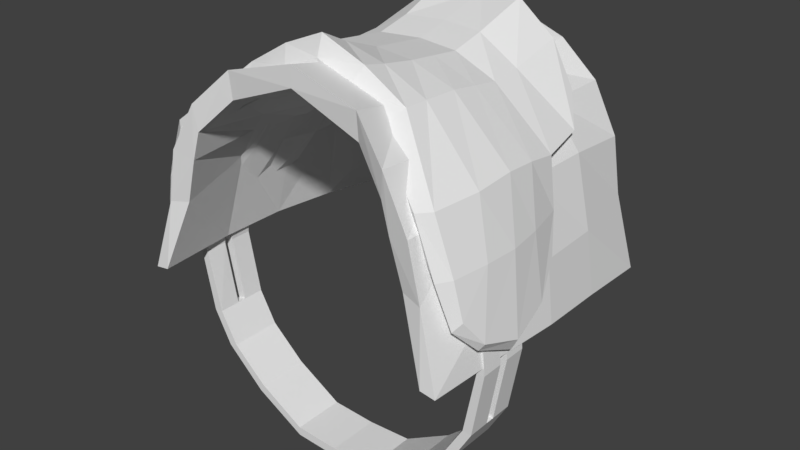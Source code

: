 # Source: saddle_pad.blend  (saved by Blender 2.78.0; exported with 4.5.12 LTS)
import bpy
from mathutils import Matrix  # noqa: F401  (used for matrix-valued properties, if any)

bpy.ops.wm.read_factory_settings(use_empty=True)
scene = bpy.context.scene
scene.name = 'Scene'

# ---- collections
col_collection_1 = bpy.data.collections.new('Collection 1'); scene.collection.children.link(col_collection_1)

# ---- materials (node trees are filled in below, after node groups)
mat_material_003 = bpy.data.materials.new('Material.003')
mat_material_003.alpha_threshold = 0.0
mat_material_003.use_transparent_shadow = False
mat_material_003.roughness = 0.5
mat_material_002 = bpy.data.materials.new('Material.002')
mat_material_002.alpha_threshold = 0.0
mat_material_002.use_transparent_shadow = False
mat_material_002.roughness = 0.5
mat_material_002.line_color = (0.0, 0.0, 0.0, 1.0)

# ---- material node trees

# ---- world
world_world = bpy.data.worlds.new('World'); scene.world = world_world
world_world.color = (0.05088, 0.05088, 0.05088)
world_world.use_sun_shadow = False
world_world.sun_shadow_jitter_overblur = 0.0
world_world.cycles.sampling_method = 'MANUAL'

# ---- meshes
me_cube_001 = bpy.data.meshes.new('Cube.001')
me_cube_001.from_pydata([(-0.4494, -0.261, -0.0201), (-0.4494, -0.261, 0.06686), (-0.4494, 0.261, -0.0201), (-0.4494, 0.261, 0.06686), (0.02939, -0.261, -0.04348), (0.02939, -0.261, 0.04348), (0.02939, 0.261, -0.04348), (0.02939, 0.261, 0.04348), (-0.9573, -0.261, 0.2639), (-0.9232, -0.261, 0.3439), (-0.9573, 0.261, 0.2639), (-0.9232, 0.261, 0.3439), (-1.354, -0.261, 0.6265), (-1.272, -0.261, 0.6547), (-1.354, 0.261, 0.6265), (-1.272, 0.261, 0.6547), (-1.54, -0.2544, 0.952), (-1.454, -0.2544, 0.9635), (-1.54, 0.2677, 0.952), (-1.454, 0.2677, 0.9635), (-1.526, 0.04274, 2.002), (-1.526, -0.2642, 2.002), (-1.612, -0.04766, 2.009), (-1.526, -0.04766, 2.002), (-1.655, 0.04274, 1.589), (-1.568, -0.04766, 1.591), (-1.354, -0.04446, 0.6265), (-1.272, -0.04446, 0.6547), (-1.54, -0.03777, 0.952), (-1.454, -0.03777, 0.9635), (-1.655, 0.2578, 1.589), (-1.568, 0.2578, 1.591), (-1.568, 0.04274, 1.591), (-1.272, 0.04594, 0.6547), (-1.454, 0.05263, 0.9635), (-1.58, -0.2639, 1.594), (-1.655, -0.2642, 1.589), (-1.655, -0.04766, 1.589), (-1.354, 0.04594, 0.6265), (-1.54, 0.05263, 0.952), (-1.612, 0.04274, 2.009), (-1.526, 0.2578, 2.002), (-1.612, 0.2578, 2.009), (-1.612, -0.2642, 2.009)], [], [(3, 2, 10, 11), (2, 3, 7, 6), (4, 5, 1, 0), (6, 4, 0, 2), (34, 19, 31, 32), (35, 25, 23, 21), (0, 1, 9, 8), (9, 11, 15, 33, 27, 13), (16, 17, 35, 36), (26, 12, 16, 28), (29, 28, 37, 25), (11, 10, 14, 15), (8, 9, 13, 12), (19, 18, 30, 31), (15, 14, 18, 19), (12, 13, 17, 16), (33, 15, 19, 34), (13, 27, 29, 17), (18, 39, 24, 30), (24, 32, 20, 40), (38, 26, 28, 39), (31, 30, 42, 41), (32, 31, 41, 20), (43, 21, 23, 22), (40, 20, 41, 42), (28, 16, 36, 37), (3, 1, 5, 7), (0, 8, 10, 2), (8, 12, 26, 38, 14, 10), (14, 38, 39, 18), (1, 3, 11, 9), (27, 33, 34, 29), (28, 29, 34, 39), (37, 36, 43, 22), (17, 29, 25, 35), (39, 34, 32, 24), (30, 24, 40, 42), (36, 35, 21, 43), (25, 37, 22, 23)])
me_cube_001.use_remesh_preserve_volume = False
me_cube_001.use_remesh_preserve_attributes = False
me_cube_001.use_mirror_vertex_groups = False
me_cube_001.update()
me_cube = bpy.data.meshes.new('Cube')
me_cube.from_pydata([(-1.661, -1.33, -0.7963), (-0.8292, -0.9861, 0.5949), (-1.105, 0.9179, 0.2819), (-0.8141, 1.04, 0.6374), (-1.392, -1.348, 0.04309), (-1.614, -0.05587, -0.7767), (-0.8234, 0.1641, 0.4838), (-1.414, 0.1547, -0.005225), (-0.1382, -0.9993, 1.015), (-0.03655, 1.095, 0.9054), (0.007629, 0.2111, 0.674), (-1.382, 0.0404, -0.7877), (-1.474, -1.241, -0.7957), (-0.4939, 1.132, 0.3099), (-0.5804, -1.074, 0.3916), (-0.1152, -1.048, 0.674), (-0.04164, 1.204, 0.3995), (-1.03, 0.2954, -0.07921), (-0.8093, 0.4985, 0.5042), (-0.7023, 1.049, 0.1172), (-1.061, -1.308, 0.05078), (-1.172, 0.08635, -0.4609), (-1.338, -1.32, -0.4086), (-0.5264, 0.1183, 0.2995), (-0.001083, 0.1228, 0.4157), (-1.783, -0.7635, -1.166), (0.007402, -0.3651, 0.7411), (-0.8331, -0.4017, 0.5719), (-1.453, -0.4892, 0.07986), (-1.574, -0.6712, -1.169), (-1.008, -0.5185, 0.0485), (-1.293, -0.5921, -0.4402), (-1.577, -1.343, -0.4574), (-1.513, 0.08715, -0.448), (-1.643, -0.6544, -0.4545), (0.007629, 0.555, 0.754), (-1.325, 0.6424, 0.03199), (-0.4491, 0.9209, 0.07998), (0.1292, 0.9902, 0.1247), (-0.9913, 0.6884, -0.05074), (-0.4343, 1.057, 0.9286), (-0.4208, -0.9856, 0.8392), (-0.4091, 0.1683, 0.6577), (-0.2917, 1.197, 0.3912), (-0.2949, -0.9983, 0.5505), (-0.26, 0.1257, 0.3652), (-0.4125, -0.4087, 0.7253), (-0.1972, 0.9739, 0.1134), (-0.4081, 0.5124, 0.7375), (-1.274, -1.438, 0.02857), (-1.536, 0.01475, -0.815), (-0.7338, -1.163, 0.4438), (-0.6427, 1.182, 0.5914), (0.06108, 1.213, 0.747), (-0.05876, -1.062, 0.8253), (-0.9536, 1.019, 0.2527), (-1.597, -1.385, -0.8777), (-1.72, -0.7632, -1.285), (-1.472, -1.441, -0.4822), (-1.381, 0.1047, -0.4943), (-1.261, 0.1767, -0.03095), (-1.185, 0.7493, -0.04626), (-0.2937, 1.191, 0.7461), (-0.3428, -1.083, 0.6804), (-1.742, -1.149, -1.038), (-0.06538, -0.7345, 0.8818), (-1.55, -0.9635, -0.9822), (-0.8333, -0.7468, 0.5875), (-1.462, -0.8997, 0.06319), (-1.357, -0.9491, -0.4104), (-1.631, -0.9966, -0.4484), (-1.048, -0.9072, 0.05928), (-0.4168, -0.7495, 0.786), (-1.684, -1.155, -1.115), (-0.8303, -0.1203, 0.5284), (-1.434, -0.1639, 0.04933), (-1.038, -0.1966, 0.006497), (-1.253, -0.2653, -0.4461), (-1.719, -0.3392, -1.046), (0.007515, -0.07797, 0.7076), (-1.52, -0.3636, -1.0), (-1.601, -0.3104, -0.4495), (-0.4112, -0.1213, 0.6916), (-1.669, -0.3679, -1.129), (-0.574, -0.7472, 0.368), (-0.2898, -0.7045, 0.4991), (-0.07737, -0.6846, 0.5869), (-0.5455, -0.1996, 0.3252), (-0.2723, -0.1916, 0.408), (-0.02691, -0.2249, 0.4765), (-0.5624, -0.4709, 0.3469), (-0.2826, -0.4473, 0.4536), (-0.05145, -0.4432, 0.529)], [], [(36, 18, 3, 2), (55, 52, 13, 19), (73, 66, 12, 56), (72, 67, 1, 41), (78, 81, 33, 5), (48, 18, 6, 42), (75, 74, 6, 7), (61, 39, 17, 60), (63, 44, 15, 54), (60, 59, 33, 7), (69, 22, 12, 66), (49, 51, 1, 4), (71, 20, 22, 69), (37, 23, 17, 39), (62, 40, 9, 53), (56, 58, 32, 0), (47, 45, 23, 37), (17, 23, 87, 76), (45, 24, 89, 88), (76, 30, 31, 77), (77, 31, 29, 80), (68, 67, 27, 28), (64, 70, 34, 25), (82, 74, 27, 46), (83, 80, 29, 57), (58, 22, 20, 49), (59, 21, 11, 50), (81, 34, 28, 75), (70, 32, 4, 68), (43, 47, 37, 13), (13, 37, 39, 19), (55, 19, 39, 61), (40, 3, 18, 48), (7, 6, 18, 36), (9, 40, 48, 35), (16, 38, 47, 43), (79, 82, 46, 26), (23, 45, 88, 87), (38, 24, 45, 47), (52, 3, 40, 62), (51, 14, 44, 63), (35, 48, 42, 10), (65, 72, 41, 8), (1, 51, 63, 41), (13, 52, 62, 43), (2, 55, 61, 36), (33, 59, 50, 5), (32, 58, 49, 4), (78, 83, 57, 25), (12, 22, 58, 56), (43, 62, 53, 16), (20, 14, 51, 49), (17, 21, 59, 60), (41, 63, 54, 8), (36, 61, 60, 7), (64, 73, 56, 0), (2, 3, 52, 55), (25, 57, 73, 64), (26, 46, 72, 65), (34, 70, 68, 28), (0, 32, 70, 64), (4, 1, 67, 68), (30, 71, 69, 31), (31, 69, 66, 29), (46, 27, 67, 72), (57, 29, 66, 73), (5, 50, 83, 78), (10, 42, 82, 79), (33, 81, 75, 7), (50, 11, 80, 83), (42, 6, 74, 82), (21, 77, 80, 11), (17, 76, 77, 21), (28, 27, 74, 75), (25, 34, 81, 78), (84, 85, 44, 14), (71, 84, 14, 20), (85, 86, 15, 44), (88, 89, 92, 91), (87, 88, 91, 90), (76, 87, 90, 30), (91, 92, 86, 85), (90, 91, 85, 84), (30, 90, 84, 71)])
me_cube.use_remesh_preserve_volume = False
me_cube.use_remesh_preserve_attributes = False
me_cube.use_mirror_vertex_groups = False
me_cube.update()
me_cylinder_001 = bpy.data.meshes.new('Cylinder.001')
me_cylinder_001.from_pydata([(-0.9681, -0.04671, -0.9849), (-0.8891, 0.3122, -1.022), (-0.7072, 0.6343, -1.043), (-0.4688, 0.8689, -1.013), (-0.6882, 0.465, -1.009), (-0.4665, 0.6906, -0.975), (-1.01, -0.5163, -0.9904), (-0.831, -0.01986, -0.9566), (-1.11, -0.5325, -0.9862), (-0.7445, 0.2762, -0.99), (-1.077, -0.06361, -0.4476), (-0.9356, 0.3816, -0.5096), (-0.7161, 0.646, -0.5356), (-0.4114, 0.8115, -0.5467), (-1.14, -0.4797, -0.4506), (-1.048, -0.4608, -0.4507), (-0.4803, 0.6288, -0.4553), (-0.9384, 0.1205, -0.4247), (-0.7211, 0.4563, -0.4575), (-0.8081, 0.3313, -0.4456), (0.02298, 1.003, -1.064), (0.9681, -0.04671, -0.9849), (0.8891, 0.3122, -1.022), (0.7072, 0.6343, -1.043), (0.4688, 0.8689, -1.013), (0.6882, 0.465, -1.009), (0.003239, 0.8613, -1.034), (0.4665, 0.6906, -0.975), (1.01, -0.5163, -0.9904), (0.831, -0.01986, -0.9566), (1.11, -0.5325, -0.9862), (0.7445, 0.2762, -0.99), (2.328e-10, 0.9477, -0.551), (1.077, -0.06361, -0.4476), (0.9356, 0.3816, -0.5096), (0.7161, 0.646, -0.5356), (0.4114, 0.8115, -0.5467), (1.14, -0.4797, -0.4506), (1.048, -0.4608, -0.4507), (0.4803, 0.6288, -0.4553), (0.9384, 0.1205, -0.4247), (0.7211, 0.4563, -0.4575), (2.328e-10, 0.7235, -0.4695), (0.8081, 0.3313, -0.4456), (-0.9681, 0.04347, 1.013), (-1.101, -0.0517, 0.01655), (-0.8891, 0.4042, 1.018), (-0.9471, 0.3993, -0.003801), (-0.7006, 0.7308, 1.003), (-0.7109, 0.6601, -0.01557), (-0.4474, 0.9703, 0.9371), (-0.3777, 0.8316, -0.02331), (-0.7093, 0.435, -0.005416), (-0.6838, 0.5578, 0.9867), (-0.4619, 0.6177, -0.01366), (-0.4471, 0.7881, 0.9173), (-1.07, -0.4318, 0.0337), (-1.01, -0.4237, 1.061), (-0.9379, 0.1061, 0.00943), (-0.831, 0.06767, 0.9829), (-1.11, -0.4402, 1.059), (-1.16, -0.4521, 0.03462), (-0.7441, 0.3657, 0.9891), (-0.8105, 0.3262, -0.0005041), (-1.077, -0.02175, 0.4799), (-0.9356, 0.4272, 0.5015), (-0.7148, 0.6937, 0.5023), (-0.3997, 0.8655, 0.4877), (-1.14, -0.4358, 0.5203), (-1.048, -0.4171, 0.5187), (-0.4756, 0.6712, 0.4203), (-0.9384, 0.1595, 0.4405), (-0.7211, 0.497, 0.4429), (-0.8081, 0.3714, 0.4423), (0.04508, 1.113, 0.939), (1.259e-06, 0.9452, -0.02844), (0.9681, 0.04347, 1.013), (1.101, -0.0517, 0.01655), (0.8891, 0.4042, 1.018), (0.9471, 0.3993, -0.003801), (0.7138, 0.7308, 1.003), (0.7109, 0.6601, -0.01557), (0.4902, 0.9703, 0.9371), (0.3777, 0.8316, -0.02331), (0.7093, 0.435, -0.005416), (0.6926, 0.5578, 0.9867), (2.328e-10, 0.6579, -0.01547), (0.03898, 0.9791, 0.9393), (0.4619, 0.6177, -0.01366), (0.4859, 0.7881, 0.9173), (1.07, -0.4318, 0.0337), (1.01, -0.4237, 1.061), (0.9379, 0.1061, 0.00943), (0.831, 0.06767, 0.9829), (1.11, -0.4402, 1.059), (1.16, -0.4521, 0.03462), (0.7448, 0.3657, 0.9891), (0.8105, 0.3262, -0.0005041), (0.02022, 1.006, 0.471), (1.077, -0.02175, 0.4799), (0.9356, 0.4272, 0.5015), (0.7174, 0.6937, 0.5023), (0.4232, 0.8655, 0.4877), (1.14, -0.4358, 0.5203), (1.048, -0.4171, 0.5187), (0.485, 0.6712, 0.4203), (0.9384, 0.1595, 0.4405), (0.7211, 0.497, 0.4429), (0.01486, 0.7727, 0.4155), (0.8081, 0.3714, 0.4423)], [], [(10, 45, 47, 11), (11, 47, 49, 12), (12, 49, 51, 13), (13, 51, 75, 32), (3, 5, 4, 2), (3, 20, 26, 5), (15, 56, 61, 14), (16, 54, 52, 18), (14, 61, 45, 10), (0, 1, 9, 7), (42, 86, 54, 16), (17, 58, 56, 15), (18, 52, 63, 19), (0, 7, 6, 8), (9, 1, 2, 4), (19, 63, 58, 17), (9, 19, 17, 7), (4, 18, 19, 9), (7, 17, 15, 6), (26, 42, 16, 5), (8, 14, 10, 0), (5, 16, 18, 4), (6, 15, 14, 8), (3, 13, 32, 20), (2, 12, 13, 3), (1, 11, 12, 2), (0, 10, 11, 1), (33, 34, 79, 77), (34, 35, 81, 79), (35, 36, 83, 81), (36, 32, 75, 83), (24, 23, 25, 27), (24, 27, 26, 20), (38, 37, 95, 90), (39, 41, 84, 88), (37, 33, 77, 95), (21, 29, 31, 22), (42, 39, 88, 86), (40, 38, 90, 92), (41, 43, 97, 84), (21, 30, 28, 29), (31, 25, 23, 22), (43, 40, 92, 97), (31, 29, 40, 43), (25, 31, 43, 41), (29, 28, 38, 40), (26, 27, 39, 42), (30, 21, 33, 37), (27, 25, 41, 39), (28, 30, 37, 38), (24, 20, 32, 36), (23, 24, 36, 35), (22, 23, 35, 34), (21, 22, 34, 33), (64, 65, 47, 45), (65, 66, 49, 47), (66, 67, 51, 49), (67, 98, 75, 51), (50, 48, 53, 55), (50, 55, 87, 74), (69, 68, 61, 56), (70, 72, 52, 54), (68, 64, 45, 61), (44, 59, 62, 46), (108, 70, 54, 86), (71, 69, 56, 58), (72, 73, 63, 52), (44, 60, 57, 59), (45, 58, 56, 61), (47, 49, 52, 63, 58, 45), (51, 54, 52, 49), (75, 86, 54, 51), (62, 53, 48, 46), (73, 71, 58, 63), (62, 59, 71, 73), (53, 62, 73, 72), (59, 57, 69, 71), (87, 55, 70, 108), (60, 44, 64, 68), (55, 53, 72, 70), (57, 60, 68, 69), (50, 74, 98, 67), (48, 50, 67, 66), (46, 48, 66, 65), (44, 46, 65, 64), (99, 77, 79, 100), (100, 79, 81, 101), (101, 81, 83, 102), (102, 83, 75, 98), (82, 89, 85, 80), (82, 74, 87, 89), (104, 90, 95, 103), (105, 88, 84, 107), (103, 95, 77, 99), (76, 78, 96, 93), (108, 86, 88, 105), (106, 92, 90, 104), (107, 84, 97, 109), (76, 93, 91, 94), (77, 95, 90, 92), (79, 77, 92, 97, 84, 81), (83, 81, 84, 88), (75, 83, 88, 86), (96, 78, 80, 85), (109, 97, 92, 106), (96, 109, 106, 93), (85, 107, 109, 96), (93, 106, 104, 91), (87, 108, 105, 89), (94, 103, 99, 76), (89, 105, 107, 85), (91, 104, 103, 94), (82, 102, 98, 74), (80, 101, 102, 82), (78, 100, 101, 80), (76, 99, 100, 78)])
me_cylinder_001.materials.append(mat_material_003)
me_cylinder_001.use_remesh_preserve_volume = False
me_cylinder_001.use_remesh_preserve_attributes = False
me_cylinder_001.use_mirror_vertex_groups = False
me_cylinder_001.update()
me_cube_002 = bpy.data.meshes.new('Cube.002')
me_cube_002.from_pydata([(-0.4503, 1.982, 2.221), (-0.3586, 1.224, 0.003396), (-0.8049, 1.291, 0.1958), (-0.4354, 0.5987, -0.09486), (-0.9617, -0.3424, 0.2127), (-1.053, -0.6279, 0.2613), (-0.4663, -0.6125, 2.218), (-0.4552, -0.3755, -0.1444), (-0.8883, 0.4715, 0.1461), (0.02115, 0.562, 2.029), (-0.4673, 0.4777, 1.946), (-0.7185, 2.092, 2.006), (0.02153, 2.0, 2.301), (-0.4909, 2.863, -0.4803), (-0.3231, 1.903, 0.2683), (-1.035, 1.204, 0.5443), (-0.7238, 3.288, 1.869), (-0.5003, 3.248, 2.038), (0.02202, 2.672, 2.266), (-1.071, 2.398, 0.8999), (-0.5304, 3.904, 0.9832), (-0.1295, 3.856, 0.6287), (0.02356, 3.866, 1.555), (-0.3111, 3.948, 1.205), (-0.6431, 3.764, 1.461), (-0.9608, 3.06, 1.235), (-0.7319, 0.5331, 1.754), (-0.9631, 2.119, 1.285), (-0.9547, 2.628, 1.526), (-0.421, 3.615, 1.826), (-1.028, 0.8582, 1.05), (-1.097, -0.9248, 0.8288), (-1.066, -0.3865, 0.951), (-0.9033, 2.03, 0.599), (-0.8025, 1.88, 0.4207), (-1.047, 2.64, 0.327), (-0.8038, 3.626, 1.296), (-0.9357, -1.394, 0.2724), (-0.8868, -1.597, 0.8245), (-0.3524, -1.02, 2.483), (0.01887, -0.9297, 2.496), (-0.7009, -1.066, 1.888), (0.01907, -1.799, 0.2839), (-0.6428, -1.783, 0.3347), (-0.4472, -1.908, 1.003), (-0.5885, -1.827, 1.887), (-0.2856, -1.868, 0.4493), (0.01307, -1.998, 1.364), (-0.2799, -2.356, 2.146), (-0.3556, -2.052, 1.508), (-0.503, -2.029, 2.115), (-0.1665, -1.561, 3.068), (-0.5498, -1.517, 2.324), (-0.1975, -2.65, 2.408), (-0.2731, -2.648, 2.485), (-0.2769, -2.223, 3.381), (-0.4456, -2.245, 3.109), (-0.239, -2.709, 3.499), (-0.4014, -2.709, 2.957), (-0.2218, -3.098, 3.518), (0.005569, -3.141, 3.545), (-0.3281, -3.2, 3.428), (-0.2121, -3.131, 2.158), (-0.3355, -3.31, 2.298), (-0.4134, -3.272, 2.61), (0.01135, -3.526, 3.317), (-0.2601, -3.285, 3.41), (0.009305, -3.328, 3.457), (-0.3859, -3.225, 3.092), (0.006242, -3.56, 1.865), (-0.3235, -3.742, 2.169), (-0.1968, -3.621, 3.102), (-0.3393, -3.545, 2.91), (-0.2205, -3.565, 1.923), (-0.3301, -3.786, 1.981), (-0.1188, -3.876, 2.472), (0.009398, -4.104, 2.03), (-0.2377, -3.787, 1.683), (-0.2826, -3.95, 2.152), (-0.1428, -4.096, 1.985), (-0.2668, -3.964, 1.867), (-0.2114, -0.6942, -0.3634), (-0.3085, -0.5537, -0.2466), (-0.5848, -0.5903, -0.214), (-0.2926, -1.189, -0.4928), (0.004738, -1.149, -0.3045), (0.05191, -1.243, -0.273), (-0.002575, -0.7159, -0.3192), (-0.6026, -1.425, -0.06387), (-0.2382, -1.292, -0.329), (-0.8522, -1.021, -0.1484), (-0.731, -1.249, -0.2527), (-0.5196, -1.334, -0.3549), (-0.248, -0.9649, -0.5098), (-0.3259, -0.7343, -0.5576), (-0.8603, -0.9535, -0.5545), (-0.3284, -0.8639, -1.799), (-0.4766, -0.7585, -1.174), (-0.3443, -1.129, -1.712), (-0.2838, -1.011, -1.78), (-0.5443, -0.8324, -1.822), (-0.6189, -0.9057, -1.961), (-0.5351, -1.141, -1.797), (-0.6388, -1.035, -1.952), (-0.5616, -1.076, -2.62), (-0.3272, -0.9421, -2.906), (-0.3725, -1.088, -2.622), (-0.4274, -0.8678, -2.919), (-0.6168, -0.8736, -2.882), (-0.6022, -1.125, -2.957), (-0.3057, -1.094, -2.945), (-0.5509, -1.083, -3.12), (-0.432, -1.166, -2.956), (-0.4182, -1.052, -3.07), (-0.4819, -1.369, -3.149), (-0.4104, -1.09, -3.222), (-0.648, -1.255, -3.194), (-0.33, -1.25, -3.192), (-0.4505, -1.139, -3.372), (-0.6637, -1.244, -3.34), (-0.6241, -1.448, -3.34), (-0.41, -1.481, -3.341), (-0.3106, -1.338, -3.34), (-0.151, 2.484, 0.1242), (-0.5121, 3.612, -0.1437), (-0.6329, 3.572, -0.1416), (-0.7478, 2.077, 0.3762), (-0.2376, 2.193, 0.2181), (-0.8062, 2.354, 0.08611), (-0.08074, 2.772, 0.1037), (-0.02603, 2.191, 0.2598), (0.02532, 2.635, 0.2822), (-0.7126, 3.542, -0.488), (-0.3226, 3.716, 0.3536), (-0.83, 3.506, 0.2666), (-0.2484, 3.293, -0.1806), (-0.3747, 3.725, -0.7625), (-0.555, 3.656, -0.5718), (-0.8391, 3.057, -0.1747), (-0.7565, 2.751, -0.2491), (-0.2935, 3.457, -0.8931), (-0.4856, 4.102, -1.252), (-0.7273, 3.953, -1.324), (-0.6639, 3.271, -1.006), (-0.3718, 4.018, -1.373), (-0.7566, 3.775, -1.742), (-0.4305, 3.597, -1.398), (-0.5562, 4.066, -1.897), (-0.7448, 3.583, -1.302), (-0.4526, 3.788, -1.956), (-0.6758, 3.768, -1.937), (-0.6893, 3.813, -2.605), (-0.3922, 4.019, -1.862), (-0.6317, 4.041, -2.623), (-0.3891, 4.023, -2.674), (-0.5811, 4.094, -3.002), (-0.3504, 4.022, -3.054), (-0.3558, 3.85, -3.011), (-0.7713, 3.807, -2.956), (-0.7229, 4.004, -3.008), (-0.6253, 3.827, -3.262), (-0.5118, 3.699, -3.134), (-0.4422, 3.871, -3.2), (-0.4558, 3.822, -3.308), (-0.6515, 3.388, -3.503), (-0.5164, 3.567, -3.317), (-0.6972, 3.658, -3.311), (-0.7418, 3.754, -3.467), (-0.3171, 3.562, -3.46), (-0.5938, 3.886, -3.525), (-0.3988, 3.415, -3.48), (-0.7493, 3.476, -3.472), (-0.3613, 3.863, -3.492), (0.02365, 2.179, 0.2993), (0.05025, -0.5078, -0.2463), (0.02024, 3.678, 0.4435), (0.02203, 3.488, 1.967), (0.01561, 3.875, 1.177), (0.01502, -1.9, 3.342), (0.0208, -1.429, -0.1487), (-0.4762, -1.183, 2.425), (0.002828, -2.58, 2.355), (0.007468, -2.588, 2.391), (0.00538, -3.631, 1.665), (0.01175, -4.021, 1.753), (-0.5857, -0.9176, -2.647), (-0.2996, 3.021, -0.4426), (-0.02888, 3.623, 0.4014), (-0.3581, 3.553, -0.3199), (-0.6871, 3.99, -1.858), (-0.5967, 3.734, -2.836), (0.02311, -0.4468, -0.2182), (0.01998, -0.1891, 2.161), (0.02182, 1.089, -0.08115), (-0.5608, 2.548, 2.171), (-0.006175, 3.791, 0.8127), (-0.02693, -1.351, -0.2281), (-0.4476, -3.014, 2.483), (-0.7664, -0.6794, -0.1766), (-0.2096, 3.51, 0.2384), (-0.6029, 4.105, -1.21), (-0.4383, 3.759, -2.866), (-0.6873, 3.733, -3.111), (-0.2455, -3.217, 3.785), (-0.2788, -3.342, 3.759), (-0.1609, -3.264, 3.508), (-0.3527, -3.208, 3.713)], [], [(0, 194, 11), (26, 10, 0), (6, 192, 10), (32, 26, 30), (7, 4, 8), (139, 13, 128), (173, 193, 14), (14, 1, 34), (16, 194, 17), (17, 194, 18), (128, 138, 139), (20, 21, 125), (125, 134, 20), (30, 26, 11), (0, 11, 26), (32, 31, 41), (41, 6, 26), (16, 17, 29), (32, 30, 15), (4, 32, 15), (34, 15, 33), (20, 23, 21), (23, 22, 177), (134, 35, 25), (19, 25, 35), (43, 38, 37), (89, 196, 179), (89, 42, 43), (89, 43, 88), (45, 31, 38), (43, 44, 38), (6, 180, 39), (192, 6, 39), (39, 40, 192), (43, 46, 44), (44, 46, 47), (46, 42, 47), (51, 40, 39), (52, 41, 45), (49, 47, 48), (39, 180, 55), (52, 45, 50), (48, 47, 181), (48, 181, 54), (39, 55, 51), (52, 50, 56), (54, 181, 53), (53, 181, 182), (55, 178, 51), (55, 56, 57), (197, 58, 54), (53, 197, 54), (57, 178, 55), (61, 57, 56), (59, 60, 57), (57, 61, 59), (58, 197, 68), (63, 197, 62), (73, 63, 62), (65, 205, 66), (67, 205, 65), (72, 66, 68), (64, 63, 70), (73, 70, 63), (74, 70, 73), (77, 74, 73), (73, 69, 183), (77, 80, 74), (75, 78, 79), (78, 74, 80), (78, 80, 79), (77, 183, 184), (77, 184, 80), (82, 81, 83), (89, 88, 92), (91, 90, 95), (83, 100, 198), (95, 198, 100), (95, 101, 103), (100, 101, 95), (91, 103, 102), (93, 98, 99), (97, 94, 96), (99, 98, 106), (99, 106, 105), (185, 100, 107), (108, 109, 185), (112, 110, 106), (108, 185, 107), (106, 104, 112), (104, 109, 112), (105, 113, 107), (117, 113, 110), (114, 116, 120), (118, 111, 115), (118, 120, 119), (118, 117, 122), (121, 118, 122), (123, 127, 186), (186, 129, 123), (127, 34, 126), (126, 33, 128), (187, 129, 199), (123, 131, 130), (137, 124, 188), (138, 125, 132), (132, 142, 138), (142, 148, 138), (135, 186, 140), (136, 188, 135), (140, 136, 135), (142, 137, 200), (13, 139, 143), (146, 140, 186), (186, 13, 146), (139, 148, 143), (140, 146, 144), (144, 136, 140), (152, 147, 141), (144, 152, 141), (200, 189, 142), (149, 144, 146), (144, 149, 152), (146, 148, 150), (156, 155, 154), (158, 151, 153), (151, 190, 149), (149, 190, 201), (201, 154, 149), (154, 157, 156), (157, 201, 161), (161, 201, 190), (202, 190, 158), (163, 155, 156), (160, 158, 159), (162, 157, 161), (161, 163, 162), (169, 163, 172), (167, 166, 160), (164, 165, 161), (166, 164, 202), (171, 164, 166), (170, 165, 164), (168, 165, 170), (169, 170, 164), (81, 174, 87), (59, 203, 205), (61, 205, 204), (5, 198, 90), (37, 5, 90), (90, 88, 37), (5, 37, 31), (0, 10, 12), (4, 15, 8), (10, 192, 9), (193, 3, 1), (3, 7, 8), (5, 4, 198), (32, 41, 26), (82, 83, 7), (3, 2, 1), (11, 16, 28), (0, 12, 18), (18, 194, 0), (13, 127, 128), (14, 193, 1), (34, 1, 2), (14, 34, 127), (194, 16, 11), (33, 15, 27), (17, 18, 176), (19, 33, 27), (175, 21, 195), (19, 28, 25), (19, 27, 28), (20, 134, 36), (125, 21, 133), (24, 29, 22), (22, 23, 24), (24, 23, 20), (30, 11, 27), (31, 45, 41), (26, 6, 10), (28, 27, 11), (16, 36, 25), (25, 28, 16), (36, 16, 24), (17, 176, 29), (29, 176, 22), (29, 24, 16), (30, 27, 15), (31, 37, 38), (32, 5, 31), (32, 4, 5), (34, 2, 15), (34, 33, 126), (35, 33, 19), (42, 89, 179), (21, 177, 195), (21, 23, 177), (36, 134, 25), (43, 37, 88), (41, 180, 6), (46, 43, 42), (44, 49, 38), (44, 47, 49), (45, 38, 49), (40, 51, 178), (52, 180, 41), (45, 49, 50), (50, 49, 48), (180, 56, 55), (50, 48, 54), (52, 56, 180), (56, 50, 58), (58, 50, 54), (57, 60, 178), (58, 61, 56), (182, 62, 53), (197, 53, 62), (205, 203, 204), (60, 205, 67), (62, 182, 69), (61, 58, 68), (68, 66, 61), (63, 64, 197), (66, 71, 65), (68, 197, 64), (68, 64, 72), (64, 70, 72), (76, 65, 71), (75, 71, 72), (71, 75, 76), (72, 70, 75), (77, 73, 183), (70, 78, 75), (78, 70, 74), (76, 75, 79), (184, 76, 79), (80, 184, 79), (89, 84, 85), (89, 85, 86), (86, 196, 89), (92, 88, 91), (84, 89, 92), (91, 88, 90), (93, 94, 81), (97, 83, 94), (83, 81, 94), (95, 103, 91), (102, 92, 91), (92, 98, 84), (102, 98, 92), (96, 94, 93), (93, 84, 98), (93, 99, 96), (100, 83, 97), (100, 97, 96), (96, 99, 105), (101, 185, 103), (102, 103, 104), (102, 106, 98), (96, 105, 107), (185, 104, 103), (106, 102, 104), (100, 96, 107), (185, 109, 104), (108, 113, 111), (109, 108, 111), (105, 110, 113), (107, 113, 108), (114, 110, 112), (112, 109, 114), (109, 111, 116), (115, 113, 117), (116, 119, 120), (116, 111, 119), (121, 114, 120), (118, 115, 117), (114, 121, 117), (118, 121, 120), (119, 111, 118), (122, 117, 121), (124, 133, 188), (188, 133, 199), (124, 125, 133), (130, 173, 14), (35, 138, 128), (128, 33, 35), (187, 131, 129), (123, 130, 127), (123, 129, 131), (132, 125, 124), (138, 35, 134), (133, 187, 199), (129, 135, 199), (135, 129, 186), (137, 188, 136), (142, 132, 137), (13, 186, 127), (136, 200, 137), (200, 136, 141), (148, 139, 138), (141, 136, 144), (145, 148, 142), (143, 146, 13), (200, 147, 189), (142, 189, 145), (150, 149, 146), (147, 153, 189), (149, 150, 151), (151, 189, 153), (150, 189, 151), (152, 149, 154), (155, 153, 154), (155, 159, 153), (159, 158, 153), (158, 190, 151), (154, 201, 157), (163, 156, 162), (163, 160, 155), (159, 155, 160), (160, 202, 158), (161, 190, 202), (160, 166, 202), (162, 156, 157), (161, 202, 164), (161, 165, 163), (169, 160, 163), (167, 171, 166), (191, 7, 3, 193), (169, 171, 167), (168, 163, 165), (172, 168, 170), (169, 172, 170), (81, 82, 174), (59, 61, 206), (204, 206, 61), (59, 206, 203), (15, 2, 8), (12, 10, 9), (198, 4, 7, 83), (191, 174, 82, 7), (85, 84, 93, 87), (2, 3, 8), (20, 36, 24), (60, 59, 205), (62, 69, 73), (66, 72, 71), (21, 175, 187, 133), (81, 87, 93), (95, 90, 198), (101, 100, 185), (105, 106, 110), (110, 114, 117), (114, 109, 116), (115, 111, 113), (128, 127, 126), (127, 130, 14), (137, 132, 124), (125, 138, 134), (147, 152, 154, 153), (188, 199, 135), (147, 200, 141), (143, 148, 146), (145, 150, 148), (145, 189, 150), (160, 169, 167), (163, 168, 172), (169, 164, 171), (204, 203, 206), (205, 61, 66)])
me_cube_002.polygons.foreach_set('use_smooth', [True] * 372)
me_cube_002.materials.append(mat_material_002)
me_cube_002.use_remesh_preserve_volume = False
me_cube_002.use_remesh_preserve_attributes = False
me_cube_002.use_mirror_vertex_groups = False
me_cube_002.update()

# ---- objects
ob_girth = bpy.data.objects.new('Girth', me_cube_001)
ob_saddle = bpy.data.objects.new('Saddle', me_cube)
ob_pad = bpy.data.objects.new('Pad', me_cylinder_001)
ob_horsebody = bpy.data.objects.new('HorseBody', me_cube_002)

# ---- transforms, parenting, visibility, modifiers, constraints
ob_girth.location = (-0.1963, -1.347, -0.8297)
ob_girth.lineart.crease_threshold = 0.0
_m = ob_girth.modifiers.new('Mirror', 'MIRROR')
_m.merge_threshold = 0.1508
ob_saddle.location = (-0.209, -0.5784, 2.185)
ob_saddle.lineart.crease_threshold = 0.0
_m = ob_saddle.modifiers.new('Mirror', 'MIRROR')
_m.merge_threshold = 0.2946
ob_pad.location = (-0.1974, -0.6431, 1.46)
ob_pad.rotation_euler = (1.571, -0.0, 0.0)
ob_pad.scale = (1.447, 1.447, 1.447)
ob_pad.show_transparent = True
ob_pad.lineart.crease_threshold = 0.0
ob_horsebody.location = (-0.1883, -1.146, -0.4704)
ob_horsebody.scale = (1.394, 1.394, 1.394)
ob_horsebody.hide_select = True
ob_horsebody.hide_render = True
ob_horsebody.show_transparent = True
ob_horsebody.lineart.crease_threshold = 0.0
_vg = ob_horsebody.vertex_groups.new(name='Rückenwirbel1')
for _i, _w in zip([0, 1, 2, 3, 4, 5, 6, 7, 8, 9, 10, 11, 12, 14, 15, 19, 26, 27, 28, 30, 31, 32, 33, 34, 35, 39, 40, 41, 81, 82, 83, 126, 127, 130, 173, 174, 180, 191, 192, 193, 194, 198], [0.07772, 0.38, 0.3487, 0.4175, 0.1496, 0.06364, 0.1554, 0.1209, 0.4276, 0.9772, 0.8627, 0.08026, 0.03716, 0.1016, 0.3624, 0.01763, 0.7722, 0.08199, 0.002891, 0.506, 0.02771, 0.1684, 0.03589, 0.08698, 5.033e-05, 0.002415, 0.009807, 0.01992, 0.005923, 0.04147, 0.00904, 0.002587, 0.007162, 0.03405, 0.0487, 0.1053, 0.005144, 0.1175, 0.5256, 0.3882, 0.00836, 0.005225]): _vg.add([_i], _w, 'REPLACE')
_vg = ob_horsebody.vertex_groups.new(name='Rückenwirbel2')
for _i, _w in zip([0, 1, 2, 4, 8, 9, 10, 11, 12, 14, 15, 16, 17, 18, 19, 25, 26, 27, 28, 30, 33, 34, 35, 126, 127, 193, 194], [0.7504, 0.1591, 0.3076, 7.387e-08, 0.0001484, 0.004188, 0.01539, 0.573, 0.8872, 0.3716, 0.2847, 0.01159, 0.002271, 0.2324, 0.0493, 0.002784, 0.05512, 0.4946, 0.09923, 0.1463, 0.3093, 0.4155, 9.81e-05, 0.08611, 0.01389, 0.07767, 0.3473]): _vg.add([_i], _w, 'REPLACE')
_vg = ob_horsebody.vertex_groups.new(name='Kruppenwirbel')
for _i, _w in zip([0, 11, 12, 16, 17, 18, 22, 24, 28, 29, 176, 194], [0.009204, 0.003686, 0.01512, 0.08228, 0.3357, 0.5623, 0.000277, 0.01378, 1.097e-05, 0.1754, 0.586, 0.09764]): _vg.add([_i], _w, 'REPLACE')
_vg = ob_horsebody.vertex_groups.new(name='Schweifwirbel1')
for _i, _w in zip([16, 17, 20, 21, 22, 23, 24, 29, 36, 125, 133, 175, 176, 177, 194, 195], [0.06005, 0.08641, 0.05682, 0.05266, 0.8931, 0.2904, 0.1516, 0.3977, 0.01588, 5.537e-07, 0.00015, 0.01249, 0.3846, 0.3743, 0.0002526, 0.1049]): _vg.add([_i], _w, 'REPLACE')
_vg = ob_horsebody.vertex_groups.new(name='Schweifwirbel2')
_vg = ob_horsebody.vertex_groups.new(name='Schweifwirbel3')
_vg = ob_horsebody.vertex_groups.new(name='Schweifwirbel4')
_vg = ob_horsebody.vertex_groups.new(name='Bone.008')
for _i, _w in zip([12, 18], [0.003641, 0.04788]): _vg.add([_i], _w, 'REPLACE')
_vg = ob_horsebody.vertex_groups.new(name='Hüfte.L')
_vg = ob_horsebody.vertex_groups.new(name='Oberschenkel.L')
_vg = ob_horsebody.vertex_groups.new(name='Unterschenkel.L')
_vg = ob_horsebody.vertex_groups.new(name='FesselHinten.L')
_vg = ob_horsebody.vertex_groups.new(name='HufHinten.L')
_vg = ob_horsebody.vertex_groups.new(name='Bone.009')
for _i, _w in zip([0, 11, 12, 15, 16, 17, 18, 19, 20, 21, 22, 23, 24, 25, 26, 27, 28, 29, 30, 33, 35, 36, 124, 125, 129, 133, 134, 135, 138, 175, 176, 177, 187, 188, 194, 195, 199], [0.111, 0.2762, 0.02193, 0.0008415, 0.7166, 0.5223, 0.1416, 0.09969, 0.4124, 0.308, 0.04823, 0.3451, 0.4928, 0.3633, 0.0006198, 0.1992, 0.5309, 0.3589, 0.004008, 0.002067, 0.0009207, 0.5058, 0.01611, 0.02357, 0.001504, 0.1572, 0.1005, 0.009511, 8.294e-05, 0.2176, 0.008757, 0.2866, 0.1773, 0.001634, 0.4884, 0.35, 0.08906]): _vg.add([_i], _w, 'REPLACE')
_vg = ob_horsebody.vertex_groups.new(name='Hüfte.R')
for _i, _w in zip([4, 7, 11, 15, 16, 17, 19, 20, 21, 22, 23, 24, 25, 27, 28, 29, 33, 34, 35, 36, 123, 125, 127, 128, 129, 130, 131, 133, 134, 135, 173, 175, 177, 186, 187, 188, 191, 194, 195, 199], [5.387e-05, 0.001298, 0.01444, 1.418e-05, 0.1051, 0.02378, 0.6953, 0.4377, 0.2948, 0.04737, 0.3432, 0.3241, 0.5883, 0.07057, 0.308, 0.05712, 0.1408, 0.01437, 0.1278, 0.4481, 0.194, 0.002639, 0.05534, 0.0001199, 0.2056, 0.002097, 0.3084, 0.05992, 0.08881, 0.05108, 0.0, 0.09054, 0.3085, 0.0001113, 0.0826, 0.0008394, 9.662e-05, 0.007237, 0.4597, 0.1009]): _vg.add([_i], _w, 'REPLACE')
_vg = ob_horsebody.vertex_groups.new(name='Oberschenkel.R')
for _i, _w in zip([1, 2, 3, 4, 7, 8, 11, 13, 14, 15, 19, 20, 21, 23, 25, 26, 27, 28, 30, 32, 33, 34, 35, 36, 123, 124, 125, 126, 127, 128, 129, 130, 131, 132, 133, 134, 135, 136, 137, 138, 139, 140, 141, 142, 143, 144, 145, 146, 147, 148, 149, 150, 152, 173, 175, 186, 187, 188, 189, 191, 193, 195, 199, 200], [0.2147, 0.2281, 0.09942, 0.001457, 0.001802, 0.0867, 0.0002955, 0.995, 0.4528, 0.1962, 0.08967, 0.034, 0.1361, 0.0001746, 0.00458, 0.0008311, 0.08766, 0.002032, 0.08605, 2.585e-05, 0.3506, 0.4104, 0.5257, 0.0009774, 0.7859, 0.8175, 0.7769, 0.5255, 0.658, 0.8456, 0.7798, 0.5268, 0.6738, 0.9602, 0.3482, 0.3906, 0.8687, 0.9834, 0.9702, 0.9021, 0.9881, 0.989, 0.4045, 0.3831, 0.9832, 0.2673, 0.02874, 0.594, 0.001118, 0.6978, 0.00131, 0.003056, 0.0001153, 0.5097, 0.2377, 0.9892, 0.2962, 0.9043, 0.0004779, 9.932e-05, 0.1898, 0.08133, 0.4982, 0.4709]): _vg.add([_i], _w, 'REPLACE')
_vg = ob_horsebody.vertex_groups.new(name='Unterschenkel.R')
for _i, _w in zip([13, 136, 137, 140, 141, 142, 143, 144, 145, 146, 147, 148, 149, 150, 151, 152, 153, 154, 155, 156, 157, 158, 159, 160, 161, 162, 163, 189, 190, 200, 201, 202], [2.808e-05, 0.003958, 0.0001709, 0.0007244, 0.595, 0.6161, 0.008347, 0.732, 0.9593, 0.4047, 0.9953, 0.2982, 0.9949, 0.9914, 0.9558, 0.9959, 0.9689, 0.9505, 0.5106, 0.2962, 0.2569, 0.4401, 0.4175, 0.007487, 0.01609, 0.02365, 0.0008168, 0.9933, 0.7256, 0.5288, 0.5756, 0.0438]): _vg.add([_i], _w, 'REPLACE')
_vg = ob_horsebody.vertex_groups.new(name='FesselHinten.R')
for _i, _w in zip([151, 153, 154, 155, 156, 157, 158, 159, 160, 161, 162, 163, 164, 165, 166, 167, 168, 169, 170, 171, 172, 190, 201, 202], [0.03729, 0.02162, 0.04224, 0.4859, 0.697, 0.7348, 0.5482, 0.5745, 0.5634, 0.9114, 0.8983, 0.412, 0.01437, 0.1552, 0.2559, 0.04518, 0.004226, 0.02335, 0.003108, 0.02549, 0.02363, 0.2694, 0.4203, 0.8646]): _vg.add([_i], _w, 'REPLACE')
_vg = ob_horsebody.vertex_groups.new(name='HufHinten.R')
for _i, _w in zip([158, 159, 160, 161, 162, 163, 164, 165, 166, 167, 168, 169, 170, 171, 172, 190, 202], [0.001244, 9.18e-06, 0.421, 0.04732, 0.05934, 0.582, 0.9618, 0.8426, 0.7405, 0.9468, 0.9746, 0.962, 0.9744, 0.9571, 0.9614, 1.085e-05, 0.07888]): _vg.add([_i], _w, 'REPLACE')
_vg = ob_horsebody.vertex_groups.new(name='HalswirbelUnten')
for _i, _w in zip([6, 9, 10, 26, 32, 39, 40, 41, 52, 180, 192], [0.4553, 0.0001332, 0.01388, 0.003835, 0.0001252, 0.1393, 0.1734, 0.1124, 0.0181, 0.1291, 0.3382]): _vg.add([_i], _w, 'REPLACE')
_vg = ob_horsebody.vertex_groups.new(name='HalswirbelMitte')
for _i, _w in zip([6, 10, 26, 32, 38, 39, 40, 41, 42, 43, 44, 45, 46, 47, 48, 49, 50, 51, 52, 53, 54, 55, 56, 58, 89, 178, 180, 181, 182, 192, 197], [0.1762, 0.0001523, 2.606e-05, 0.00032, 0.003061, 0.7799, 0.7835, 0.2167, 0.5444, 0.004842, 0.2006, 0.3942, 0.3971, 0.643, 0.3687, 0.3834, 0.5122, 0.5936, 0.7008, 0.07825, 0.07576, 0.02975, 0.0934, 0.006376, 1.028e-05, 0.304, 0.6942, 0.1379, 0.1208, 0.09414, 7.829e-06]): _vg.add([_i], _w, 'REPLACE')
_vg = ob_horsebody.vertex_groups.new(name='HalswirbelOben')
for _i, _w in zip([39, 41, 44, 45, 47, 48, 49, 50, 51, 52, 53, 54, 55, 56, 57, 58, 59, 60, 61, 62, 64, 65, 66, 67, 68, 71, 72, 178, 180, 181, 182, 197, 203, 204, 205, 206], [0.004681, 2.709e-06, 0.0007231, 0.06356, 0.05032, 0.2299, 0.05592, 0.2005, 0.3941, 0.0883, 0.1246, 0.1931, 0.936, 0.8259, 0.887, 0.4574, 0.5005, 0.4874, 0.4195, 1.777e-06, 0.02327, 0.0678, 0.2477, 0.2485, 0.1608, 0.02209, 0.01859, 0.6753, 0.04382, 0.1533, 0.1378, 0.06395, 0.485, 0.3481, 0.3535, 0.4538]): _vg.add([_i], _w, 'REPLACE')
_vg = ob_horsebody.vertex_groups.new(name='Kopf')
for _i, _w in zip([50, 53, 54, 55, 56, 57, 58, 59, 60, 61, 62, 63, 64, 65, 66, 67, 68, 69, 70, 71, 72, 73, 74, 75, 76, 77, 78, 79, 80, 178, 183, 184, 197, 203, 204, 205, 206], [2.485e-05, 0.0002658, 0.0196, 0.0007058, 0.0145, 0.09605, 0.1564, 0.4961, 0.5109, 0.571, 0.05584, 0.2942, 0.5044, 0.9185, 0.744, 0.7475, 0.7494, 0.00432, 0.707, 0.9476, 0.9053, 0.135, 0.5725, 0.9687, 0.9244, 0.2396, 0.8791, 0.878, 0.68, 0.002318, 0.06649, 0.5488, 0.1574, 0.5123, 0.6475, 0.6433, 0.5408]): _vg.add([_i], _w, 'REPLACE')
_vg = ob_horsebody.vertex_groups.new(name='Kiefer')
for _i, _w in zip([45, 47, 48, 49, 50, 52, 53, 54, 56, 58, 61, 62, 63, 64, 66, 68, 69, 70, 71, 72, 73, 74, 75, 76, 77, 78, 79, 80, 181, 182, 183, 184, 197], [0.02335, 0.05793, 0.2463, 0.03884, 0.089, 0.0002159, 0.7507, 0.67, 0.02926, 0.3566, 0.0009471, 0.9278, 0.6909, 0.4539, 1.005e-05, 0.08534, 0.977, 0.2914, 0.0002866, 0.05881, 0.8635, 0.4264, 0.01051, 0.07283, 0.7594, 0.1196, 0.1208, 0.319, 0.6478, 0.6861, 0.9322, 0.45, 0.758]): _vg.add([_i], _w, 'REPLACE')
_vg = ob_horsebody.vertex_groups.new(name='Schulter.L')
_vg = ob_horsebody.vertex_groups.new(name='Oberarm.L')
_vg = ob_horsebody.vertex_groups.new(name='Elle.L')
_vg = ob_horsebody.vertex_groups.new(name='Röhrbein.L')
_vg = ob_horsebody.vertex_groups.new(name='FesselVorne.L')
_vg = ob_horsebody.vertex_groups.new(name='HufVorne.L')
_vg = ob_horsebody.vertex_groups.new(name='Schulter.R')
for _i, _w in zip([1, 2, 3, 4, 5, 6, 7, 8, 9, 10, 15, 26, 27, 30, 31, 32, 34, 37, 38, 39, 40, 41, 42, 43, 44, 45, 46, 47, 48, 49, 50, 52, 53, 54, 56, 82, 83, 88, 89, 90, 174, 179, 180, 181, 182, 191, 192, 193, 196, 198], [0.03291, 0.0372, 0.07977, 0.1669, 0.1667, 0.201, 0.06104, 0.1103, 0.0003192, 0.05227, 0.05121, 0.08473, 6.278e-07, 0.1068, 0.5854, 0.5589, 7.658e-08, 0.03272, 0.5747, 0.03716, 0.0007379, 0.6105, 0.2136, 0.1658, 0.704, 0.4558, 0.2873, 0.4731, 0.1222, 0.4976, 0.1625, 0.1492, 0.00203, 0.00483, 0.0003024, 0.00534, 0.003709, 0.00282, 0.001373, 0.0001097, 0.03354, 0.04581, 0.09351, 0.03052, 0.02104, 0.04215, 0.0181, 0.03804, 0.01404, 0.006522]): _vg.add([_i], _w, 'REPLACE')
_vg = ob_horsebody.vertex_groups.new(name='Oberarm.R')
for _i, _w in zip([1, 2, 3, 4, 5, 7, 8, 14, 15, 26, 30, 31, 32, 34, 37, 38, 41, 42, 43, 44, 45, 46, 47, 48, 49, 81, 82, 83, 84, 85, 86, 87, 88, 89, 90, 91, 92, 93, 94, 95, 97, 102, 174, 179, 191, 193, 196, 198], [0.07501, 0.05972, 0.1713, 0.5301, 0.6929, 0.4516, 0.1759, 0.000929, 0.0485, 0.0003312, 0.04728, 0.349, 0.1985, 0.0002226, 0.9491, 0.4111, 7.33e-05, 0.7054, 0.8051, 0.1872, 0.008114, 0.6563, 0.1476, 0.0007949, 0.0524, 0.3289, 0.401, 0.4935, 0.308, 0.5687, 0.6329, 0.4436, 0.8675, 0.6071, 0.8342, 0.691, 0.5201, 0.2263, 0.08698, 0.1613, 0.001625, 1.527e-05, 0.3789, 0.7466, 0.3682, 0.09688, 0.699, 0.6634]): _vg.add([_i], _w, 'REPLACE')
_vg = ob_horsebody.vertex_groups.new(name='Elle.R')
for _i, _w in zip([1, 2, 3, 4, 5, 7, 8, 15, 32, 37, 42, 43, 46, 81, 82, 83, 84, 85, 86, 87, 88, 89, 90, 91, 92, 93, 94, 95, 96, 97, 98, 99, 100, 101, 102, 103, 174, 179, 191, 193, 196, 198], [0.02473, 0.006886, 0.09151, 0.09395, 0.03808, 0.3007, 0.06417, 0.002116, 0.003209, 0.0001056, 0.05108, 0.003076, 0.009069, 0.6244, 0.4944, 0.4638, 0.6812, 0.4075, 0.3382, 0.5016, 0.1112, 0.3696, 0.1557, 0.3043, 0.4701, 0.7604, 0.9005, 0.8363, 0.3556, 0.9147, 0.4853, 0.3828, 0.3346, 0.1759, 0.4233, 0.222, 0.3876, 0.1972, 0.3689, 0.04738, 0.2616, 0.2979]): _vg.add([_i], _w, 'REPLACE')
_vg = ob_horsebody.vertex_groups.new(name='Röhrbein.R')
for _i, _w in zip([95, 96, 97, 98, 99, 100, 101, 102, 103, 104, 105, 106, 107, 108, 109, 110, 111, 112, 113, 185], [0.0001947, 0.6423, 0.07667, 0.5122, 0.6152, 0.6628, 0.8214, 0.5737, 0.7752, 0.9298, 0.2701, 0.9365, 0.3027, 0.4012, 0.1011, 0.1367, 0.008464, 0.04505, 0.001642, 0.9246]): _vg.add([_i], _w, 'REPLACE')
_vg = ob_horsebody.vertex_groups.new(name='FesselVorne.R')
for _i, _w in zip([104, 105, 106, 107, 108, 109, 110, 111, 112, 113, 114, 115, 116, 117, 118, 119, 120, 121, 122, 185], [0.06293, 0.7269, 0.05744, 0.6947, 0.5953, 0.797, 0.8353, 0.5838, 0.9166, 0.8632, 0.2069, 0.1638, 0.1426, 0.136, 0.004368, 0.02477, 0.017, 0.01016, 0.0007993, 0.07065]): _vg.add([_i], _w, 'REPLACE')
_vg = ob_horsebody.vertex_groups.new(name='HufVorne.R')
for _i, _w in zip([108, 109, 110, 111, 112, 113, 114, 115, 116, 117, 118, 119, 120, 121, 122], [2.819e-05, 0.08703, 0.01008, 0.3989, 0.01961, 0.1195, 0.7923, 0.8355, 0.8566, 0.8635, 0.9796, 0.9611, 0.9663, 0.97, 0.9793]): _vg.add([_i], _w, 'REPLACE')
_m = ob_horsebody.modifiers.new('Mirror', 'MIRROR')
_m.merge_threshold = 0.0708
_m = ob_horsebody.modifiers.new('Armature', 'ARMATURE')

# ---- collection membership
col_collection_1.objects.link(ob_girth)
col_collection_1.objects.link(ob_saddle)
col_collection_1.objects.link(ob_pad)
col_collection_1.objects.link(ob_horsebody)

# ---- scene / render settings (as saved in the file)
scene.frame_start = 1; scene.frame_end = 250; scene.frame_set(1)
scene.render.engine = 'BLENDER_EEVEE_NEXT'
scene.render.resolution_percentage = 50
scene.render.dither_intensity = 0.0
scene.cycles.use_denoising = False
scene.cycles.samples = 128
scene.cycles.sampling_pattern = 'TABULATED_SOBOL'
scene.cycles.light_sampling_threshold = 0.0
scene.cycles.use_adaptive_sampling = False
scene.cycles.use_light_tree = False
scene.cycles.blur_glossy = 0.0
scene.cycles.sample_clamp_indirect = 0.0
scene.view_settings.view_transform = 'Standard'
bpy.context.view_layer.update()

# ---- added for rendering (the .blend has no active camera and no usable light): camera, sun
cam_auto = bpy.data.cameras.new('AutoCamera')
cam_auto.lens = 50.0
cam_auto.sensor_width = 36.0
cam_auto.clip_end = 1000.0
ob_auto_camera = bpy.data.objects.new('AutoCamera', cam_auto)
scene.collection.objects.link(ob_auto_camera)
ob_auto_camera.location = (5.55177, -7.55392, 5.77219)
ob_auto_camera.rotation_euler = (1.09748, -7.21219e-08, 0.694738)
scene.camera = ob_auto_camera
light_auto_sun = bpy.data.lights.new('AutoSun', 'SUN')
light_auto_sun.energy = 3.0
light_auto_sun.angle = 0.0523599
ob_auto_sun = bpy.data.objects.new('AutoSun', light_auto_sun)
scene.collection.objects.link(ob_auto_sun)
ob_auto_sun.rotation_euler = (0.872665, 0.174533, 0.523599)
bpy.context.view_layer.update()
